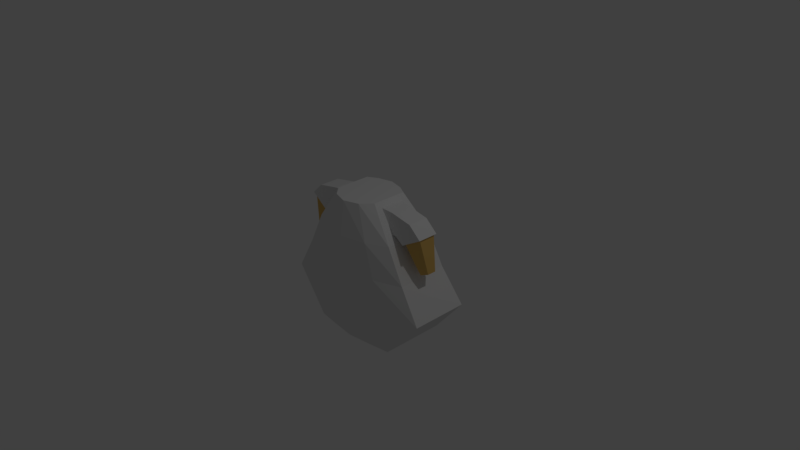 # Source: Body.blend  (saved by Blender 2.77.0; exported with 4.5.12 LTS)
import bpy
from mathutils import Matrix  # noqa: F401  (used for matrix-valued properties, if any)

bpy.ops.wm.read_factory_settings(use_empty=True)
scene = bpy.context.scene
scene.name = 'Scene'

# ---- collections
col_collection_1 = bpy.data.collections.new('Collection 1'); scene.collection.children.link(col_collection_1)

# ---- materials (node trees are filled in below, after node groups)
mat_material = bpy.data.materials.new('Material')
mat_material.alpha_threshold = 0.0
mat_material.use_transparent_shadow = False
mat_material.roughness = 0.5
mat_material.line_color = (0.0, 0.0, 0.0, 1.0)
mat_skin = bpy.data.materials.new('Skin')
mat_skin.alpha_threshold = 0.0
mat_skin.use_transparent_shadow = False
mat_skin.diffuse_color = (0.7454, 0.4735, 0.1356, 1.0)
mat_skin.roughness = 0.5

# ---- material node trees

# ---- world
world_world = bpy.data.worlds.new('World'); scene.world = world_world
world_world.color = (0.05088, 0.05088, 0.05088)
world_world.use_sun_shadow = False
world_world.sun_shadow_jitter_overblur = 0.0
world_world.cycles.sampling_method = 'MANUAL'

# ---- cameras
cam_camera = bpy.data.cameras.new('Camera')
cam_camera.clip_end = 100.0
cam_camera.lens = 35.0
cam_camera.sensor_width = 32.0
cam_camera.sensor_height = 18.0
cam_camera.ortho_scale = 7.314
cam_camera.dof.focus_distance = 0.0
cam_camera.dof.aperture_fstop = 128.0

# ---- lights
light_lamp = bpy.data.lights.new('Lamp', 'POINT')
light_lamp.transmission_factor = 0.0
light_lamp.cutoff_distance = 30.0
light_lamp.energy = 100.0
light_lamp.shadow_buffer_clip_start = 1.001
light_lamp.shadow_soft_size = 0.1
light_lamp.shadow_maximum_resolution = 0.006
light_lamp.use_absolute_resolution = True

# ---- meshes
me_cube = bpy.data.meshes.new('Cube')
me_cube.from_pydata([(0.3359, 0.9122, 0.2587), (0.3359, 0.9122, -0.2175), (0.6394, -1.023, 0.3682), (0.6394, -1.023, -0.5108), (-3.924e-08, 0.9122, 0.4634), (-1.096e-07, 0.9122, -0.3412), (1.288e-07, -1.023, 0.4512), (3.556e-08, -1.023, -0.6159), (0.637, 0.4551, 0.3143), (0.8658, -0.001997, 0.3189), (1.13, -0.4591, 0.3289), (0.6153, 0.4551, -0.3776), (0.8309, -0.001997, -0.4054), (1.13, -0.4591, -0.4584), (7.087e-09, 0.4551, 0.5362), (4.705e-08, -0.001997, 0.5362), (8.701e-08, -0.4591, 0.5362), (0.0, -0.4591, -0.8632), (0.0, -0.001997, -0.7056), (-8.666e-08, 0.4551, -0.5362), (0.2035, 0.9122, 0.3976), (0.2035, 0.9122, -0.291), (0.3547, -1.023, 0.4097), (0.3547, -1.023, -0.6053), (0.3679, 0.4551, -0.4709), (0.4876, -0.001997, -0.5803), (0.5903, -0.4591, -0.7957), (0.5903, -0.4591, 0.459), (0.4876, -0.001997, 0.459), (0.3679, 0.4551, 0.459), (0.3818, 0.84, 0.1752), (0.3818, 0.84, -0.1505), (0.5877, 0.5274, 0.2132), (0.5728, 0.5274, -0.2599), (0.5216, 0.8178, 0.1495), (0.5216, 0.8178, -0.1299), (0.5725, 0.5496, 0.1821), (0.5598, 0.5496, -0.2239), (0.8276, 0.7602, 0.1495), (0.8276, 0.7602, -0.1299), (0.6169, 0.5496, 0.1821), (0.6041, 0.5496, -0.2239), (0.993, 0.6058, 0.1462), (0.993, 0.6058, -0.1332), (0.7316, 0.4628, 0.1788), (0.7194, 0.4663, -0.2272), (0.9709, 0.5942, 0.1206), (0.9709, 0.5942, -0.1127), (0.7527, 0.4747, 0.1478), (0.7425, 0.4777, -0.1911), (1.042, 0.1366, 0.0515), (1.042, 0.1366, -0.0674), (0.9249, 0.08777, 0.06538), (0.9199, 0.08982, -0.1074)], [], [(10, 2, 3, 13), (29, 20, 4, 14), (26, 23, 7, 17), (22, 6, 7, 23), (20, 21, 5, 4), (21, 24, 19, 5), (24, 25, 18, 19), (25, 26, 17, 18), (22, 27, 16, 6), (27, 28, 15, 16), (28, 29, 14, 15), (1, 0, 30, 31), (8, 9, 12, 11), (9, 10, 13, 12), (9, 8, 29, 28), (10, 9, 28, 27), (2, 10, 27, 22), (12, 13, 26, 25), (11, 12, 25, 24), (1, 11, 24, 21), (0, 1, 21, 20), (2, 22, 23, 3), (13, 3, 23, 26), (8, 0, 20, 29), (33, 31, 35, 37), (0, 8, 32, 30), (8, 11, 33, 32), (11, 1, 31, 33), (36, 37, 41, 40), (31, 30, 34, 35), (32, 33, 37, 36), (30, 32, 36, 34), (41, 39, 43, 45), (34, 36, 40, 38), (37, 35, 39, 41), (35, 34, 38, 39), (43, 42, 46, 47), (39, 38, 42, 43), (40, 41, 45, 44), (38, 40, 44, 42), (48, 49, 53, 52), (44, 45, 49, 48), (42, 44, 48, 46), (45, 43, 47, 49), (50, 52, 53, 51), (46, 48, 52, 50), (49, 47, 51, 53), (47, 46, 50, 51)])
me_cube.polygons.foreach_set('material_index', [0, 0, 0, 0, 0, 0, 0, 0, 0, 0, 0, 0, 0, 0, 0, 0, 0, 0, 0, 0, 0, 0, 0, 0, 0, 0, 0, 0, 0, 0, 0, 0, 0, 0, 0, 0, 0, 0, 0, 0, 1, 0, 0, 0, 1, 1, 1, 1])
me_cube.materials.append(mat_material)
me_cube.materials.append(mat_skin)
me_cube.use_remesh_preserve_volume = False
me_cube.use_remesh_preserve_attributes = False
me_cube.use_mirror_vertex_groups = False
me_cube.update()

# ---- objects
ob_cube = bpy.data.objects.new('Cube', me_cube)
ob_lamp = bpy.data.objects.new('Lamp', light_lamp)
ob_camera = bpy.data.objects.new('Camera', cam_camera)

# ---- transforms, parenting, visibility, modifiers, constraints
ob_cube.location = (0.0, 0.0, 0.0)
ob_cube.rotation_euler = (1.571, 0.0, 0.0)
ob_cube.lock_rotations_4d = False
ob_cube.empty_display_type = 'ARROWS'
ob_cube.lineart.crease_threshold = 0.0
_m = ob_cube.modifiers.new('Mirror', 'MIRROR')
_m.use_clip = True
ob_lamp.location = (4.076, 1.005, 5.904)
ob_lamp.rotation_euler = (0.6503, 0.05522, 1.866)
ob_lamp.lock_rotations_4d = False
ob_lamp.empty_display_type = 'ARROWS'
ob_lamp.color = (0.0, 0.0, 0.0, 0.0)
ob_lamp.lineart.crease_threshold = 0.0
ob_camera.location = (7.481, -6.508, 5.344)
ob_camera.rotation_euler = (1.109, 0.01082, 0.8149)
ob_camera.lock_rotations_4d = False
ob_camera.empty_display_type = 'ARROWS'
ob_camera.color = (0.0, 0.0, 0.0, 0.0)
ob_camera.display_type = 'WIRE'
ob_camera.lineart.crease_threshold = 0.0

# ---- collection membership
col_collection_1.objects.link(ob_cube)
col_collection_1.objects.link(ob_lamp)
col_collection_1.objects.link(ob_camera)

# ---- scene / render settings (as saved in the file)
scene.camera = ob_camera
scene.frame_start = 1; scene.frame_end = 250; scene.frame_set(1)
scene.render.engine = 'BLENDER_EEVEE_NEXT'
scene.render.resolution_percentage = 50
scene.render.dither_intensity = 0.0
scene.cycles.use_denoising = False
scene.cycles.samples = 128
scene.cycles.sampling_pattern = 'TABULATED_SOBOL'
scene.cycles.light_sampling_threshold = 0.0
scene.cycles.use_adaptive_sampling = False
scene.cycles.use_light_tree = False
scene.cycles.blur_glossy = 0.0
scene.cycles.sample_clamp_indirect = 0.0
scene.view_settings.view_transform = 'Standard'
bpy.context.view_layer.update()
